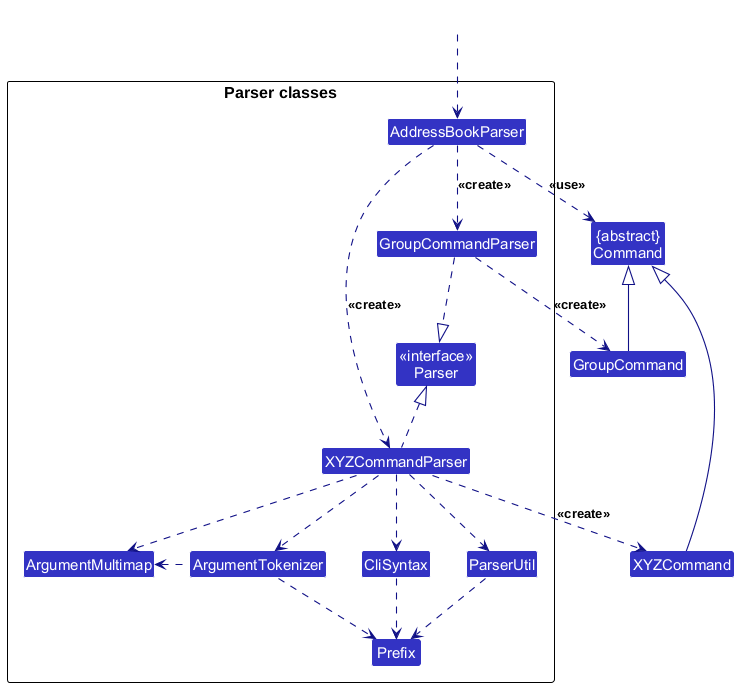

The diagram above was rendered by PlantUML. Its source (embedded in the PNG):
@startuml
!include style.puml
skinparam arrowThickness 1.1
skinparam arrowColor LOGIC_COLOR_T4
skinparam classBackgroundColor LOGIC_COLOR

Class "{abstract}\nCommand" as Command
Class XYZCommand
Class GroupCommand

package "Parser classes"{
Class "<<interface>>\nParser" as Parser
Class AddressBookParser
Class XYZCommandParser
Class GroupCommandParser
Class CliSyntax
Class ParserUtil
Class ArgumentMultimap
Class ArgumentTokenizer
Class Prefix
}

Class HiddenOutside #FFFFFF
HiddenOutside ..> AddressBookParser

AddressBookParser .down.> XYZCommandParser: <<create>>
AddressBookParser ..> GroupCommandParser : <<create>>

XYZCommandParser ..> XYZCommand : <<create>>
GroupCommandParser ..> GroupCommand : <<create>>
AddressBookParser ..> Command : <<use>>
XYZCommandParser .up.|> Parser
GroupCommandParser ..|> Parser
XYZCommandParser ..> ArgumentMultimap
XYZCommandParser ..> ArgumentTokenizer
ArgumentTokenizer .left.> ArgumentMultimap
XYZCommandParser ..> CliSyntax
CliSyntax ..> Prefix
XYZCommandParser ..> ParserUtil
ParserUtil .down.> Prefix
ArgumentTokenizer .down.> Prefix
XYZCommand -up-|> Command
GroupCommand -up-|> Command
@enduml